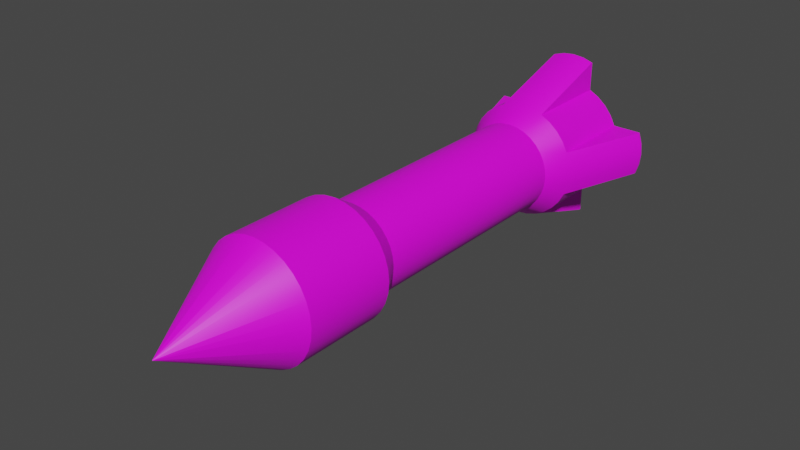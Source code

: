 # Source: Missle.blend  (saved by Blender 2.91.10; exported with 4.5.12 LTS)
import bpy
from mathutils import Matrix  # noqa: F401  (used for matrix-valued properties, if any)

bpy.ops.wm.read_factory_settings(use_empty=True)
scene = bpy.context.scene
scene.name = 'Scene'

# ---- collections
col_collection = bpy.data.collections.new('Collection'); scene.collection.children.link(col_collection)

# ---- images (referenced by path relative to the original .blend; pixels are not part of the script)
import os
ASSET_DIR = os.environ.get("B2B_ASSET_DIR", "")  # directory of the original .blend (textures are referenced by path, not embedded)
HERE = os.path.dirname(os.path.abspath(__file__))  # packed textures are extracted next to this script under _unpacked/

def load_image(name, relpath, width, height, colorspace="sRGB"):
    """Load a texture the original file referenced (path relative to the .blend, or extracted next to this script)."""
    p = next((c for c in (os.path.join(HERE, relpath), os.path.join(ASSET_DIR, relpath)) if relpath and os.path.exists(c)), "")
    if p:
        img = bpy.data.images.load(p, check_existing=True)
        img.name = name
    else:  # same state as the original file: an image datablock whose file is absent (Cycles renders it pink)
        img = bpy.data.images.new(name, width, height)
        img.source = "FILE"
        img.filepath = "//" + (relpath or name)
    img.colorspace_settings.name = colorspace
    return img
img_missle_uv_png = load_image('Missle UV.png', 'Missle UV.png', 1024, 1024, 'sRGB')

# ---- materials (node trees are filled in below, after node groups)
mat_material = bpy.data.materials.new('Material')
mat_material.use_transparent_shadow = False

# ---- node groups
ng_auto_smooth = bpy.data.node_groups.new('Auto Smooth', 'GeometryNodeTree')
_s = ng_auto_smooth.interface.new_socket(name='Geometry', in_out='OUTPUT', socket_type='NodeSocketGeometry')
_s = ng_auto_smooth.interface.new_socket(name='Geometry', in_out='INPUT', socket_type='NodeSocketGeometry')
_s = ng_auto_smooth.interface.new_socket(name='Angle', in_out='INPUT', socket_type='NodeSocketFloat')
_s.subtype = 'ANGLE'
_s.min_value = 0.0
_s.max_value = 3.142
ng_auto_smooth.is_modifier = True
_N = ng_auto_smooth.nodes; _L = ng_auto_smooth.links
n0 = _N.new('NodeGroupOutput'); n0.name = 'Group Output'; n0.location = (480, -100)
n1 = _N.new('NodeGroupInput'); n1.name = 'Group Input'; n1.location = (-420, -300)
n2 = _N.new('NodeGroupInput'); n2.name = 'Group Input.001'; n2.location = (-60, -100)
n3 = _N.new('GeometryNodeSetShadeSmooth'); n3.name = 'Set Shade Smooth'; n3.location = (120, -100)
n3.domain = 'EDGE'
n4 = _N.new('GeometryNodeSetShadeSmooth'); n4.name = 'Set Shade Smooth.001'; n4.location = (300, -100)
n5 = _N.new('GeometryNodeInputMeshEdgeAngle'); n5.name = 'Edge Angle'; n5.location = (-420, -220)
n6 = _N.new('GeometryNodeInputEdgeSmooth'); n6.name = 'Is Edge Smooth'; n6.location = (-60, -160)
n7 = _N.new('GeometryNodeInputShadeSmooth'); n7.name = 'Is Face Smooth'; n7.location = (-240, -340)
n8 = _N.new('FunctionNodeBooleanMath'); n8.name = 'Boolean Math'; n8.location = (-60, -220)
n9 = _N.new('FunctionNodeCompare'); n9.name = 'Compare'; n9.location = (-240, -180)
n9.operation = 'LESS_EQUAL'
_L.new(n5.outputs[0], n9.inputs[0])
_L.new(n4.outputs[0], n0.inputs[0])
_L.new(n1.outputs[1], n9.inputs[1])
_L.new(n9.outputs[0], n8.inputs[0])
_L.new(n7.outputs[0], n8.inputs[1])
_L.new(n2.outputs[0], n3.inputs[0])
_L.new(n6.outputs[0], n3.inputs[1])
_L.new(n3.outputs[0], n4.inputs[0])
_L.new(n8.outputs[0], n3.inputs[2])
n0.is_active_output = True

# ---- material node trees
mat_material.use_nodes = True; mat_material.node_tree.nodes.clear()
_N = mat_material.node_tree.nodes; _L = mat_material.node_tree.links
n0 = _N.new('ShaderNodeOutputMaterial'); n0.name = 'Material Output'; n0.location = (300, 300)
n1 = _N.new('ShaderNodeBsdfPrincipled'); n1.name = 'Principled BSDF'; n1.location = (10, 300)
n1.distribution = 'GGX'
n1.subsurface_method = 'BURLEY'
n1.inputs[3].default_value = 1.45
n1.inputs[27].default_value = (0.0, 0.0, 0.0, 1.0)
n1.inputs[28].default_value = 1.0
n2 = _N.new('ShaderNodeTexImage'); n2.name = 'Image Texture'; n2.location = (-416, 21)
n2.image = img_missle_uv_png
_L.new(n1.outputs[0], n0.inputs[0])
_L.new(n2.outputs[0], n1.inputs[0])
n0.is_active_output = True

# ---- world
world_world = bpy.data.worlds.new('World'); scene.world = world_world
world_world.use_nodes = True; world_world.node_tree.nodes.clear()
_N = world_world.node_tree.nodes; _L = world_world.node_tree.links
n0 = _N.new('ShaderNodeOutputWorld'); n0.name = 'World Output'; n0.location = (300, 300)
n1 = _N.new('ShaderNodeBackground'); n1.name = 'Background'; n1.location = (10, 300)
n1.inputs[0].default_value = (0.05088, 0.05088, 0.05088, 1.0)
_L.new(n1.outputs[0], n0.inputs[0])
n0.is_active_output = True
world_world.color = (0.05088, 0.05088, 0.05088)
world_world.use_sun_shadow = False
world_world.sun_shadow_jitter_overblur = 0.0

# ---- meshes
me_cylinder = bpy.data.meshes.new('Cylinder')
me_cylinder.from_pydata([(0.0, 1.0, -0.8904), (-1.333e-07, 0.6851, 0.9861), (0.1951, 0.9808, -0.8904), (0.1336, 0.6719, 0.9861), (0.3827, 0.9239, -0.8904), (0.2622, 0.6329, 0.9861), (0.5556, 0.8315, -0.8904), (0.3806, 0.5696, 0.9861), (0.7071, 0.7071, -0.8904), (0.4844, 0.4844, 0.9861), (0.8315, 0.5556, -0.8904), (0.5696, 0.3806, 0.9861), (0.9239, 0.3827, -0.8904), (0.6329, 0.2622, 0.9861), (0.9808, 0.1951, -0.8904), (0.6719, 0.1336, 0.9861), (1.0, 5.686e-08, -0.8904), (0.6851, 2.58e-08, 0.9861), (0.9808, -0.1951, -0.8904), (0.6719, -0.1336, 0.9861), (0.9239, -0.3827, -0.8904), (0.6329, -0.2622, 0.9861), (0.8315, -0.5556, -0.8904), (0.5696, -0.3806, 0.9861), (0.7071, -0.7071, -0.8904), (0.4844, -0.4844, 0.9861), (0.5556, -0.8315, -0.8904), (0.3806, -0.5696, 0.9861), (0.3827, -0.9239, -0.8904), (0.2622, -0.6329, 0.9861), (0.1951, -0.9808, -0.8904), (0.1336, -0.6719, 0.9861), (-3.258e-07, -1.0, -0.8904), (-2.49e-07, -0.6851, 0.9861), (-0.1951, -0.9808, -0.8904), (-0.1336, -0.6719, 0.9861), (-0.3827, -0.9239, -0.8904), (-0.2622, -0.6329, 0.9861), (-0.5556, -0.8315, -0.8904), (-0.3806, -0.5696, 0.9861), (-0.7071, -0.7071, -0.8904), (-0.4844, -0.4844, 0.9861), (-0.8315, -0.5556, -0.8904), (-0.5696, -0.3806, 0.9861), (-0.9239, -0.3827, -0.8904), (-0.6329, -0.2622, 0.9861), (-0.9808, -0.1951, -0.8904), (-0.6719, -0.1336, 0.9861), (-1.0, 9.47e-07, -0.8904), (-0.6851, 6.803e-07, 0.9861), (-0.9808, 0.1951, -0.8904), (-0.6719, 0.1337, 0.9861), (-0.9239, 0.3827, -0.8904), (-0.6329, 0.2622, 0.9861), (-0.8315, 0.5556, -0.8904), (-0.5696, 0.3806, 0.9861), (-0.7071, 0.7071, -0.8904), (-0.4844, 0.4844, 0.9861), (-0.5556, 0.8315, -0.8904), (-0.3806, 0.5696, 0.9861), (-0.3827, 0.9239, -0.8904), (-0.2622, 0.6329, 0.9861), (-0.1951, 0.9808, -0.8904), (-0.1336, 0.6719, 0.9861), (0.0, 1.0, -0.4904), (1.242e-08, 0.7681, -0.3944), (1.242e-08, 0.7681, 0.6136), (0.0, 1.0, 0.7096), (0.1951, 0.9808, 0.7096), (0.1498, 0.7533, 0.6136), (0.1498, 0.7533, -0.3944), (0.1951, 0.9808, -0.4904), (0.3827, 0.9239, 0.7096), (0.2939, 0.7096, 0.6136), (0.2939, 0.7096, -0.3944), (0.3827, 0.9239, -0.4904), (0.5556, 0.8315, 0.7096), (0.4267, 0.6386, 0.6136), (0.4267, 0.6386, -0.3944), (0.5556, 0.8315, -0.4904), (0.7071, 0.7071, 0.7096), (0.5431, 0.5431, 0.6136), (0.5431, 0.5431, -0.3944), (0.7071, 0.7071, -0.4904), (0.8315, 0.5556, 0.7096), (0.6386, 0.4267, 0.6136), (0.6386, 0.4267, -0.3944), (0.8315, 0.5556, -0.4904), (0.9239, 0.3827, 0.7096), (0.7096, 0.2939, 0.6136), (0.7096, 0.2939, -0.3944), (0.9239, 0.3827, -0.4904), (0.9808, 0.1951, 0.7096), (0.7533, 0.1498, 0.6136), (0.7533, 0.1498, -0.3944), (0.9808, 0.1951, -0.4904), (1.0, 5.686e-08, 0.7096), (0.7681, 5.451e-08, 0.6136), (0.7681, 1.737e-07, -0.3944), (1.0, 5.686e-08, -0.4904), (0.9808, -0.1951, 0.7096), (0.7533, -0.1498, 0.6136), (0.7533, -0.1498, -0.3944), (0.9808, -0.1951, -0.4904), (0.9239, -0.3827, 0.7096), (0.7096, -0.2939, 0.6136), (0.7096, -0.2939, -0.3944), (0.9239, -0.3827, -0.4904), (0.8315, -0.5556, 0.7096), (0.6386, -0.4267, 0.6136), (0.6386, -0.4267, -0.3944), (0.8315, -0.5556, -0.4904), (0.7071, -0.7071, 0.7096), (0.5431, -0.5431, 0.6136), (0.5431, -0.5431, -0.3944), (0.7071, -0.7071, -0.4904), (0.5556, -0.8315, 0.7096), (0.4267, -0.6386, 0.6136), (0.4267, -0.6386, -0.3944), (0.5556, -0.8315, -0.4904), (0.3827, -0.9239, 0.7096), (0.2939, -0.7096, 0.6136), (0.2939, -0.7096, -0.3944), (0.3827, -0.9239, -0.4904), (0.1951, -0.9808, 0.7096), (0.1498, -0.7533, 0.6136), (0.1498, -0.7533, -0.3944), (0.1951, -0.9808, -0.4904), (-3.258e-07, -1.0, 0.7096), (-2.378e-07, -0.7681, 0.6136), (-2.378e-07, -0.7681, -0.3944), (-3.258e-07, -1.0, -0.4904), (-0.1951, -0.9808, 0.7096), (-0.1498, -0.7533, 0.6136), (-0.1498, -0.7533, -0.3944), (-0.1951, -0.9808, -0.4904), (-0.3827, -0.9239, 0.7096), (-0.2939, -0.7096, 0.6136), (-0.2939, -0.7096, -0.3944), (-0.3827, -0.9239, -0.4904), (-0.5556, -0.8315, 0.7096), (-0.4267, -0.6386, 0.6136), (-0.4267, -0.6386, -0.3944), (-0.5556, -0.8315, -0.4904), (-0.7071, -0.7071, 0.7096), (-0.5431, -0.5431, 0.6136), (-0.5431, -0.5431, -0.3944), (-0.7071, -0.7071, -0.4904), (-0.8315, -0.5556, 0.7096), (-0.6386, -0.4267, 0.6136), (-0.6386, -0.4267, -0.3944), (-0.8315, -0.5556, -0.4904), (-0.9239, -0.3827, 0.7096), (-0.7096, -0.2939, 0.6136), (-0.7096, -0.2939, -0.3944), (-0.9239, -0.3827, -0.4904), (-0.9808, -0.1951, 0.7096), (-0.7533, -0.1498, 0.6136), (-0.7533, -0.1498, -0.3944), (-0.9808, -0.1951, -0.4904), (-1.0, 9.47e-07, 0.7096), (-0.7681, 7.382e-07, 0.6136), (-0.7681, 8.573e-07, -0.3944), (-1.0, 9.47e-07, -0.4904), (-0.9808, 0.1951, 0.7096), (-0.7533, 0.1498, 0.6136), (-0.7533, 0.1498, -0.3944), (-0.9808, 0.1951, -0.4904), (-0.9239, 0.3827, 0.7096), (-0.7096, 0.2939, 0.6136), (-0.7096, 0.2939, -0.3944), (-0.9239, 0.3827, -0.4904), (-0.8315, 0.5556, 0.7096), (-0.6386, 0.4267, 0.6136), (-0.6386, 0.4267, -0.3944), (-0.8315, 0.5556, -0.4904), (-0.7071, 0.7071, 0.7096), (-0.5431, 0.5431, 0.6136), (-0.5431, 0.5431, -0.3944), (-0.7071, 0.7071, -0.4904), (-0.5556, 0.8315, 0.7096), (-0.4267, 0.6386, 0.6136), (-0.4267, 0.6386, -0.3944), (-0.5556, 0.8315, -0.4904), (-0.3827, 0.9239, 0.7096), (-0.2939, 0.7096, 0.6136), (-0.2939, 0.7096, -0.3944), (-0.3827, 0.9239, -0.4904), (-0.1951, 0.9808, 0.7096), (-0.1498, 0.7533, 0.6136), (-0.1498, 0.7533, -0.3944), (-0.1951, 0.9808, -0.4904), (2.901e-07, 3.124e-07, -1.353), (2.831e-07, 3.124e-07, -1.353), (2.98e-07, 3.124e-07, -1.353), (2.98e-07, 3.124e-07, -1.353), (2.98e-07, 3.124e-07, -1.353), (2.98e-07, 3.124e-07, -1.353), (2.98e-07, 3.422e-07, -1.353), (2.98e-07, 3.273e-07, -1.353), (2.98e-07, 3.288e-07, -1.353), (2.98e-07, 3.273e-07, -1.353), (2.98e-07, 3.422e-07, -1.353), (2.98e-07, 3.124e-07, -1.353), (2.98e-07, 3.124e-07, -1.353), (2.98e-07, 3.124e-07, -1.353), (2.98e-07, 3.124e-07, -1.353), (2.831e-07, 3.124e-07, -1.353), (2.901e-07, 3.72e-07, -1.353), (2.831e-07, 3.124e-07, -1.353), (2.98e-07, 3.124e-07, -1.353), (2.98e-07, 3.124e-07, -1.353), (2.98e-07, 3.124e-07, -1.353), (2.98e-07, 3.124e-07, -1.353), (2.98e-07, 3.422e-07, -1.353), (2.98e-07, 3.273e-07, -1.353), (2.384e-07, 3.288e-07, -1.353), (2.98e-07, 3.273e-07, -1.353), (2.98e-07, 3.422e-07, -1.353), (2.98e-07, 3.124e-07, -1.353), (2.98e-07, 3.124e-07, -1.353), (2.98e-07, 3.124e-07, -1.353), (2.98e-07, 3.124e-07, -1.353), (2.831e-07, 3.124e-07, -1.353), (0.1951, 1.481, 1.11), (3.006e-07, 1.5, 1.11), (3.006e-07, 1.5, 1.102), (0.3827, 1.424, 1.11), (-0.1951, 1.481, 1.11), (-0.3827, 1.424, 1.11), (0.1951, 1.481, 1.102), (0.3827, 1.424, 1.102), (-0.3827, 1.424, 1.102), (-0.1951, 1.481, 1.102), (1.481, 0.1951, 1.11), (1.424, 0.3827, 1.11), (1.5, 9.503e-08, 1.11), (1.481, -0.1951, 1.11), (1.424, -0.3827, 1.11), (1.424, 0.3827, 1.102), (1.481, 0.1951, 1.102), (1.5, 2.838e-08, 1.102), (1.481, -0.1951, 1.102), (1.424, -0.3827, 1.102), (-1.481, -0.1951, 1.11), (-1.424, -0.3827, 1.11), (-1.5, 1.447e-06, 1.11), (-1.481, 0.1951, 1.11), (-1.424, 0.3827, 1.11), (-1.424, -0.3827, 1.102), (-1.481, -0.1951, 1.102), (-1.5, 1.38e-06, 1.102), (-1.481, 0.1951, 1.102), (-1.424, 0.3827, 1.102), (0.1951, -1.481, 1.11), (0.3827, -1.424, 1.11), (-5.09e-07, -1.5, 1.11), (-0.1951, -1.481, 1.11), (-0.3827, -1.424, 1.11), (0.3827, -1.424, 1.102), (0.1951, -1.481, 1.102), (-5.09e-07, -1.5, 1.102), (-0.1951, -1.481, 1.102), (-0.3827, -1.424, 1.102), (0.1951, 0.9808, 1.11), (0.0, 1.0, 1.11), (0.3827, 0.9239, 1.11), (0.5556, 0.8315, 1.11), (0.7071, 0.7071, 1.11), (0.8315, 0.5556, 1.11), (0.9239, 0.3827, 1.11), (0.9808, 0.1951, 1.11), (1.0, 5.686e-08, 1.11), (0.9808, -0.1951, 1.11), (0.9239, -0.3827, 1.11), (0.8315, -0.5556, 1.11), (0.7071, -0.7071, 1.11), (0.5556, -0.8315, 1.11), (0.3827, -0.9239, 1.11), (0.1951, -0.9808, 1.11), (-3.258e-07, -1.0, 1.11), (-0.1951, -0.9808, 1.11), (-0.3827, -0.9239, 1.11), (-0.5556, -0.8315, 1.11), (-0.7071, -0.7071, 1.11), (-0.8315, -0.5556, 1.11), (-0.9239, -0.3827, 1.11), (-0.9808, -0.1951, 1.11), (-1.0, 9.47e-07, 1.11), (-0.9808, 0.1951, 1.11), (-0.9239, 0.3827, 1.11), (-0.8315, 0.5556, 1.11), (-0.7071, 0.7071, 1.11), (-0.5556, 0.8315, 1.11), (-0.3827, 0.9239, 1.11), (-0.1951, 0.9808, 1.11), (0.166, 0.8343, 1.11), (-5.703e-08, 0.8506, 1.11), (0.3255, 0.7859, 1.11), (0.4726, 0.7073, 1.11), (0.6015, 0.6015, 1.11), (0.7073, 0.4726, 1.11), (0.7859, 0.3255, 1.11), (0.8343, 0.166, 1.11), (0.8506, 3.394e-08, 1.11), (0.8343, -0.166, 1.11), (0.7859, -0.3255, 1.11), (0.7073, -0.4726, 1.11), (0.6015, -0.6015, 1.11), (0.4726, -0.7073, 1.11), (0.3255, -0.7859, 1.11), (0.166, -0.8343, 1.11), (-2.8e-07, -0.8506, 1.11), (-0.166, -0.8343, 1.11), (-0.3255, -0.7859, 1.11), (-0.4726, -0.7073, 1.11), (-0.6015, -0.6015, 1.11), (-0.7073, -0.4726, 1.11), (-0.7859, -0.3255, 1.11), (-0.8343, -0.1659, 1.11), (-0.8506, 8.105e-07, 1.11), (-0.8343, 0.166, 1.11), (-0.7859, 0.3255, 1.11), (-0.7073, 0.4726, 1.11), (-0.6015, 0.6015, 1.11), (-0.4726, 0.7073, 1.11), (-0.3255, 0.7859, 1.11), (-0.1659, 0.8343, 1.11)], [], [(67, 188, 233, 226), (266, 72, 231, 227), (72, 266, 267, 76), (76, 267, 268, 80), (80, 268, 269, 84), (84, 269, 270, 88), (271, 272, 236, 234), (272, 273, 237, 236), (104, 100, 242, 243), (273, 274, 238, 237), (104, 274, 275, 108), (108, 275, 276, 112), (112, 276, 277, 116), (116, 277, 278, 120), (281, 282, 258, 257), (128, 124, 260, 261), (282, 136, 263, 258), (132, 128, 261, 262), (136, 282, 283, 140), (140, 283, 284, 144), (144, 284, 285, 148), (148, 285, 286, 152), (290, 168, 253, 248), (168, 164, 252, 253), (288, 289, 247, 246), (289, 290, 248, 247), (168, 290, 291, 172), (172, 291, 292, 176), (176, 292, 293, 180), (180, 293, 294, 184), (3, 1, 63, 61, 59, 57, 55, 53, 51, 49, 47, 45, 43, 41, 39, 37, 35, 33, 31, 29, 27, 25, 23, 21, 19, 17, 15, 13, 11, 9, 7, 5), (184, 294, 229, 232), (264, 266, 227, 224), (8, 10, 197, 196), (62, 191, 64, 0), (191, 190, 65, 64), (190, 189, 66, 65), (189, 188, 67, 66), (60, 187, 191, 62), (187, 186, 190, 191), (186, 185, 189, 190), (185, 184, 188, 189), (58, 183, 187, 60), (183, 182, 186, 187), (182, 181, 185, 186), (181, 180, 184, 185), (56, 179, 183, 58), (179, 178, 182, 183), (178, 177, 181, 182), (177, 176, 180, 181), (54, 175, 179, 56), (175, 174, 178, 179), (174, 173, 177, 178), (173, 172, 176, 177), (52, 171, 175, 54), (171, 170, 174, 175), (170, 169, 173, 174), (169, 168, 172, 173), (50, 167, 171, 52), (167, 166, 170, 171), (166, 165, 169, 170), (165, 164, 168, 169), (48, 163, 167, 50), (163, 162, 166, 167), (162, 161, 165, 166), (161, 160, 164, 165), (46, 159, 163, 48), (159, 158, 162, 163), (158, 157, 161, 162), (157, 156, 160, 161), (44, 155, 159, 46), (155, 154, 158, 159), (154, 153, 157, 158), (153, 152, 156, 157), (42, 151, 155, 44), (151, 150, 154, 155), (150, 149, 153, 154), (149, 148, 152, 153), (40, 147, 151, 42), (147, 146, 150, 151), (146, 145, 149, 150), (145, 144, 148, 149), (38, 143, 147, 40), (143, 142, 146, 147), (142, 141, 145, 146), (141, 140, 144, 145), (36, 139, 143, 38), (139, 138, 142, 143), (138, 137, 141, 142), (137, 136, 140, 141), (34, 135, 139, 36), (135, 134, 138, 139), (134, 133, 137, 138), (133, 132, 136, 137), (32, 131, 135, 34), (131, 130, 134, 135), (130, 129, 133, 134), (129, 128, 132, 133), (30, 127, 131, 32), (127, 126, 130, 131), (126, 125, 129, 130), (125, 124, 128, 129), (28, 123, 127, 30), (123, 122, 126, 127), (122, 121, 125, 126), (121, 120, 124, 125), (26, 119, 123, 28), (119, 118, 122, 123), (118, 117, 121, 122), (117, 116, 120, 121), (24, 115, 119, 26), (115, 114, 118, 119), (114, 113, 117, 118), (113, 112, 116, 117), (22, 111, 115, 24), (111, 110, 114, 115), (110, 109, 113, 114), (109, 108, 112, 113), (20, 107, 111, 22), (107, 106, 110, 111), (106, 105, 109, 110), (105, 104, 108, 109), (18, 103, 107, 20), (103, 102, 106, 107), (102, 101, 105, 106), (101, 100, 104, 105), (16, 99, 103, 18), (99, 98, 102, 103), (98, 97, 101, 102), (97, 96, 100, 101), (14, 95, 99, 16), (95, 94, 98, 99), (94, 93, 97, 98), (93, 92, 96, 97), (12, 91, 95, 14), (91, 90, 94, 95), (90, 89, 93, 94), (89, 88, 92, 93), (10, 87, 91, 12), (87, 86, 90, 91), (86, 85, 89, 90), (85, 84, 88, 89), (8, 83, 87, 10), (83, 82, 86, 87), (82, 81, 85, 86), (81, 80, 84, 85), (6, 79, 83, 8), (79, 78, 82, 83), (78, 77, 81, 82), (77, 76, 80, 81), (4, 75, 79, 6), (75, 74, 78, 79), (74, 73, 77, 78), (73, 72, 76, 77), (2, 71, 75, 4), (71, 70, 74, 75), (70, 69, 73, 74), (69, 68, 72, 73), (0, 64, 71, 2), (64, 65, 70, 71), (65, 66, 69, 70), (66, 67, 68, 69), (192, 193, 194, 195, 196, 197, 198, 199, 200, 201, 202, 203, 204, 205, 206, 207, 208, 209, 210, 211, 212, 213, 214, 215, 216, 217, 218, 219, 220, 221, 222, 223), (26, 28, 206, 205), (0, 2, 193, 192), (44, 46, 215, 214), (62, 0, 192, 223), (18, 20, 202, 201), (36, 38, 211, 210), (54, 56, 220, 219), (10, 12, 198, 197), (28, 30, 207, 206), (46, 48, 216, 215), (2, 4, 194, 193), (20, 22, 203, 202), (38, 40, 212, 211), (56, 58, 221, 220), (12, 14, 199, 198), (30, 32, 208, 207), (48, 50, 217, 216), (4, 6, 195, 194), (22, 24, 204, 203), (40, 42, 213, 212), (58, 60, 222, 221), (14, 16, 200, 199), (32, 34, 209, 208), (50, 52, 218, 217), (6, 8, 196, 195), (24, 26, 205, 204), (42, 44, 214, 213), (60, 62, 223, 222), (16, 18, 201, 200), (34, 36, 210, 209), (52, 54, 219, 218), (226, 225, 224, 230), (230, 224, 227, 231), (232, 229, 228, 233), (233, 228, 225, 226), (295, 265, 225, 228), (188, 184, 232, 233), (294, 295, 228, 229), (72, 68, 230, 231), (68, 67, 226, 230), (265, 264, 224, 225), (239, 235, 234, 240), (240, 234, 236, 241), (241, 236, 237, 242), (242, 237, 238, 243), (100, 96, 241, 242), (270, 271, 234, 235), (274, 104, 243, 238), (96, 92, 240, 241), (92, 88, 239, 240), (88, 270, 235, 239), (249, 245, 244, 250), (250, 244, 246, 251), (251, 246, 247, 252), (252, 247, 248, 253), (287, 288, 246, 244), (286, 287, 244, 245), (164, 160, 251, 252), (152, 286, 245, 249), (160, 156, 250, 251), (156, 152, 249, 250), (259, 255, 254, 260), (260, 254, 256, 261), (261, 256, 257, 262), (262, 257, 258, 263), (120, 278, 255, 259), (280, 281, 257, 256), (124, 120, 259, 260), (279, 280, 256, 254), (278, 279, 254, 255), (136, 132, 262, 263), (297, 296, 264, 265), (296, 298, 266, 264), (298, 299, 267, 266), (299, 300, 268, 267), (300, 301, 269, 268), (301, 302, 270, 269), (302, 303, 271, 270), (303, 304, 272, 271), (304, 305, 273, 272), (305, 306, 274, 273), (306, 307, 275, 274), (307, 308, 276, 275), (308, 309, 277, 276), (309, 310, 278, 277), (310, 311, 279, 278), (311, 312, 280, 279), (312, 313, 281, 280), (313, 314, 282, 281), (314, 315, 283, 282), (315, 316, 284, 283), (316, 317, 285, 284), (317, 318, 286, 285), (318, 319, 287, 286), (319, 320, 288, 287), (320, 321, 289, 288), (321, 322, 290, 289), (322, 323, 291, 290), (323, 324, 292, 291), (324, 325, 293, 292), (325, 326, 294, 293), (326, 327, 295, 294), (327, 297, 265, 295), (1, 3, 296, 297), (3, 5, 298, 296), (5, 7, 299, 298), (7, 9, 300, 299), (9, 11, 301, 300), (11, 13, 302, 301), (13, 15, 303, 302), (15, 17, 304, 303), (17, 19, 305, 304), (19, 21, 306, 305), (21, 23, 307, 306), (23, 25, 308, 307), (25, 27, 309, 308), (27, 29, 310, 309), (29, 31, 311, 310), (31, 33, 312, 311), (33, 35, 313, 312), (35, 37, 314, 313), (37, 39, 315, 314), (39, 41, 316, 315), (41, 43, 317, 316), (43, 45, 318, 317), (45, 47, 319, 318), (47, 49, 320, 319), (49, 51, 321, 320), (51, 53, 322, 321), (53, 55, 323, 322), (55, 57, 324, 323), (57, 59, 325, 324), (59, 61, 326, 325), (61, 63, 327, 326), (63, 1, 297, 327)])
me_cylinder.polygons.foreach_set('use_smooth', [True] * 298)
_uv = me_cylinder.uv_layers.new(name='UVMap')
_uv.uv.foreach_set('vector', [0.6588, 0.8228, 0.6588, 0.7924, 0.598, 0.7991, 0.598, 0.8295, 0.9815, 0.209, 0.9194, 0.209, 0.9802, 0.2863, 0.9815, 0.2863, 0.9698, 0.7224, 0.9698, 0.6603, 0.9443, 0.6603, 0.9443, 0.7224, 0.9443, 0.7224, 0.9443, 0.6603, 0.9225, 0.6603, 0.9225, 0.7224, 0.9225, 0.7442, 0.9225, 0.8062, 0.9476, 0.8062, 0.9476, 0.7442, 0.9476, 0.7442, 0.9476, 0.8062, 0.9756, 0.8062, 0.9756, 0.7442, 0.3381, 0.2953, 0.3188, 0.3188, 0.3737, 0.3737, 0.393, 0.3502, 0.3188, 0.3188, 0.2953, 0.3381, 0.3502, 0.393, 0.3737, 0.3737, 0.7459, 0.2877, 0.732, 0.3133, 0.7999, 0.3577, 0.8138, 0.3321, 0.2953, 0.3381, 0.2685, 0.3525, 0.3233, 0.4073, 0.3502, 0.393, 0.3781, 0.6907, 0.3781, 0.7528, 0.4036, 0.7528, 0.4036, 0.6907, 0.8356, 0.3336, 0.8977, 0.3336, 0.8977, 0.3089, 0.8356, 0.3089, 0.8356, 0.3089, 0.8977, 0.3089, 0.8977, 0.2813, 0.8356, 0.2813, 0.8356, 0.2813, 0.8977, 0.2813, 0.8977, 0.2517, 0.8356, 0.2517, 0.08008, 0.2953, 0.06574, 0.2685, 0.01088, 0.3233, 0.02522, 0.3502, 0.7133, 0.1205, 0.732, 0.1444, 0.7999, 0.08141, 0.7812, 0.05744, 0.9741, 0.828, 0.912, 0.828, 0.9728, 0.9053, 0.9741, 0.9053, 0.6905, 0.1004, 0.7133, 0.1205, 0.7812, 0.05744, 0.7584, 0.0374, 0.6806, 0.7627, 0.6806, 0.8247, 0.7028, 0.8247, 0.7028, 0.7627, 0.9225, 0.5063, 0.9846, 0.5063, 0.9846, 0.4851, 0.9225, 0.4851, 0.9225, 0.4851, 0.9846, 0.4851, 0.9846, 0.46, 0.9225, 0.46, 0.9225, 0.46, 0.9846, 0.46, 0.9846, 0.432, 0.9225, 0.432, 0.8903, 0.828, 0.8282, 0.828, 0.889, 0.9053, 0.8903, 0.9053, 0.4677, 0.1574, 0.4816, 0.1318, 0.443, 0.06344, 0.4291, 0.08901, 0.09938, 0.09938, 0.1229, 0.08008, 0.06803, 0.02522, 0.04452, 0.04452, 0.1229, 0.08008, 0.1497, 0.06574, 0.09486, 0.01088, 0.06803, 0.02522, 0.7444, 0.9271, 0.7444, 0.9891, 0.7699, 0.9891, 0.7699, 0.9271, 0.7699, 0.9271, 0.7699, 0.9891, 0.7916, 0.9891, 0.7916, 0.9271, 0.9225, 0.5281, 0.9225, 0.5901, 0.9476, 0.5901, 0.9476, 0.5281, 0.9476, 0.5281, 0.9476, 0.5901, 0.9756, 0.5901, 0.9756, 0.5281, 0.2975, 0.15, 0.2843, 0.1339, 0.2682, 0.1207, 0.2498, 0.1109, 0.2298, 0.1048, 0.2091, 0.1028, 0.1884, 0.1048, 0.1684, 0.1109, 0.15, 0.1207, 0.1339, 0.1339, 0.1207, 0.15, 0.1109, 0.1684, 0.1048, 0.1884, 0.1028, 0.2091, 0.1048, 0.2298, 0.1109, 0.2498, 0.1207, 0.2682, 0.1339, 0.2843, 0.15, 0.2975, 0.1684, 0.3073, 0.1884, 0.3134, 0.2091, 0.3154, 0.2298, 0.3134, 0.2498, 0.3073, 0.2682, 0.2975, 0.2843, 0.2843, 0.2975, 0.2682, 0.3073, 0.2498, 0.3134, 0.2298, 0.3154, 0.2091, 0.3134, 0.1884, 0.3073, 0.1684, 0.9194, 0.1872, 0.9815, 0.1872, 0.9815, 0.1099, 0.9802, 0.1099, 0.3381, 0.1229, 0.3525, 0.1497, 0.4073, 0.09486, 0.393, 0.06803, 0.4823, 0.7062, 0.5063, 0.7231, 0.5535, 0.5869, 0.5535, 0.5869, 0.4911, 0.8455, 0.4291, 0.8455, 0.4291, 0.8759, 0.4911, 0.8759, 0.09216, 0.4467, 0.1091, 0.4784, 0.1307, 0.4694, 0.1203, 0.435, 0.01088, 0.864, 0.1673, 0.864, 0.1673, 0.8406, 0.01088, 0.8406, 0.507, 0.2855, 0.4816, 0.3006, 0.5003, 0.3246, 0.5214, 0.3039, 0.4911, 0.8157, 0.4291, 0.8157, 0.4291, 0.8455, 0.4911, 0.8455, 0.06687, 0.4636, 0.0897, 0.4914, 0.1091, 0.4784, 0.09216, 0.4467, 0.01088, 0.8869, 0.1673, 0.8869, 0.1673, 0.864, 0.01088, 0.864, 0.4963, 0.2647, 0.4677, 0.2737, 0.4816, 0.3006, 0.507, 0.2855, 0.4911, 0.7878, 0.4291, 0.7878, 0.4291, 0.8157, 0.4911, 0.8157, 0.04536, 0.4851, 0.07318, 0.5079, 0.0897, 0.4914, 0.06687, 0.4636, 0.01088, 0.9083, 0.1673, 0.9083, 0.1673, 0.8869, 0.01088, 0.8869, 0.4898, 0.2425, 0.4591, 0.2447, 0.4677, 0.2737, 0.4963, 0.2647, 0.4911, 0.7627, 0.4291, 0.7627, 0.4291, 0.7878, 0.4911, 0.7878, 0.02846, 0.5104, 0.0602, 0.5273, 0.07318, 0.5079, 0.04536, 0.4851, 0.01088, 0.9276, 0.1673, 0.9276, 0.1673, 0.9083, 0.01088, 0.9083, 0.4875, 0.2196, 0.4562, 0.2149, 0.4591, 0.2447, 0.4898, 0.2425, 0.4036, 0.6472, 0.3415, 0.6472, 0.3415, 0.669, 0.4036, 0.669, 0.01682, 0.5385, 0.05125, 0.5489, 0.0602, 0.5273, 0.02846, 0.5104, 0.7444, 0.4487, 0.9008, 0.4487, 0.9008, 0.432, 0.7444, 0.432, 0.4898, 0.197, 0.4591, 0.1855, 0.4562, 0.2149, 0.4875, 0.2196, 0.4036, 0.6217, 0.3415, 0.6217, 0.3415, 0.6472, 0.4036, 0.6472, 0.01088, 0.5683, 0.0467, 0.5718, 0.05125, 0.5489, 0.01682, 0.5385, 0.7444, 0.4683, 0.9008, 0.4683, 0.9008, 0.4487, 0.7444, 0.4487, 0.4963, 0.1754, 0.4677, 0.1574, 0.4591, 0.1855, 0.4898, 0.197, 0.4036, 0.5935, 0.3415, 0.5935, 0.3415, 0.6217, 0.4036, 0.6217, 0.01088, 0.5987, 0.0467, 0.5952, 0.0467, 0.5718, 0.01088, 0.5683, 0.7444, 0.49, 0.9008, 0.49, 0.9008, 0.4683, 0.7444, 0.4683, 0.507, 0.1558, 0.4816, 0.1318, 0.4677, 0.1574, 0.4963, 0.1754, 0.4036, 0.5636, 0.3415, 0.5636, 0.3415, 0.5935, 0.4036, 0.5935, 0.01682, 0.6285, 0.05125, 0.6181, 0.0467, 0.5952, 0.01088, 0.5987, 0.7444, 0.513, 0.9008, 0.513, 0.9008, 0.49, 0.7444, 0.49, 0.5214, 0.1388, 0.5003, 0.1097, 0.4816, 0.1318, 0.507, 0.1558, 0.4036, 0.5331, 0.3415, 0.5331, 0.3415, 0.5636, 0.4036, 0.5636, 0.02846, 0.6566, 0.0602, 0.6397, 0.05125, 0.6181, 0.01682, 0.6285, 0.7444, 0.5363, 0.9008, 0.5363, 0.9008, 0.513, 0.7444, 0.513, 0.5389, 0.1252, 0.5231, 0.09198, 0.5003, 0.1097, 0.5214, 0.1388, 0.4036, 0.5034, 0.3415, 0.5034, 0.3415, 0.5331, 0.4036, 0.5331, 0.04536, 0.6819, 0.07318, 0.6591, 0.0602, 0.6397, 0.02846, 0.6566, 0.7444, 0.5592, 0.9008, 0.5592, 0.9008, 0.5363, 0.7444, 0.5363, 0.5589, 0.1154, 0.5492, 0.07925, 0.5231, 0.09198, 0.5389, 0.1252, 0.4036, 0.4754, 0.3415, 0.4754, 0.3415, 0.5034, 0.4036, 0.5034, 0.06687, 0.7034, 0.0897, 0.6756, 0.07318, 0.6591, 0.04536, 0.6819, 0.7444, 0.5807, 0.9008, 0.5807, 0.9008, 0.5592, 0.7444, 0.5592, 0.5806, 0.1099, 0.5774, 0.07203, 0.5492, 0.07925, 0.5589, 0.1154, 0.4036, 0.4503, 0.3415, 0.4503, 0.3415, 0.4754, 0.4036, 0.4754, 0.09216, 0.7203, 0.1091, 0.6886, 0.0897, 0.6756, 0.06687, 0.7034, 0.7444, 0.5999, 0.9008, 0.5999, 0.9008, 0.5807, 0.7444, 0.5807, 0.6032, 0.1088, 0.6068, 0.07059, 0.5774, 0.07203, 0.5806, 0.1099, 0.4036, 0.4291, 0.3415, 0.4291, 0.3415, 0.4503, 0.4036, 0.4503, 0.1203, 0.732, 0.1307, 0.6975, 0.1091, 0.6886, 0.09216, 0.7203, 0.7444, 0.6162, 0.9008, 0.6162, 0.9008, 0.5999, 0.7444, 0.5999, 0.6258, 0.1121, 0.6362, 0.07499, 0.6068, 0.07059, 0.6032, 0.1088, 0.8356, 0.03314, 0.8977, 0.03314, 0.8977, 0.01088, 0.8356, 0.01088, 0.1501, 0.7379, 0.1536, 0.7021, 0.1307, 0.6975, 0.1203, 0.732, 0.7444, 0.6551, 0.9008, 0.6551, 0.9008, 0.638, 0.7444, 0.638, 0.6475, 0.1199, 0.6644, 0.08505, 0.6362, 0.07499, 0.6258, 0.1121, 0.8356, 0.05902, 0.8977, 0.05902, 0.8977, 0.03314, 0.8356, 0.03314, 0.1805, 0.7379, 0.177, 0.7021, 0.1536, 0.7021, 0.1501, 0.7379, 0.7444, 0.675, 0.9008, 0.675, 0.9008, 0.6551, 0.7444, 0.6551, 0.6675, 0.1317, 0.6905, 0.1004, 0.6644, 0.08505, 0.6475, 0.1199, 0.8356, 0.08752, 0.8977, 0.08752, 0.8977, 0.05902, 0.8356, 0.05902, 0.2103, 0.732, 0.1999, 0.6975, 0.177, 0.7021, 0.1805, 0.7379, 0.7444, 0.6969, 0.9008, 0.6969, 0.9008, 0.675, 0.7444, 0.675, 0.685, 0.1471, 0.7133, 0.1205, 0.6905, 0.1004, 0.6675, 0.1317, 0.8356, 0.1175, 0.8977, 0.1175, 0.8977, 0.08752, 0.8356, 0.08752, 0.2384, 0.7203, 0.2215, 0.6886, 0.1999, 0.6975, 0.2103, 0.732, 0.7444, 0.7199, 0.9008, 0.7199, 0.9008, 0.6969, 0.7444, 0.6969, 0.6994, 0.1655, 0.732, 0.1444, 0.7133, 0.1205, 0.685, 0.1471, 0.8356, 0.1479, 0.8977, 0.1479, 0.8977, 0.1175, 0.8356, 0.1175, 0.2637, 0.7034, 0.2409, 0.6756, 0.2215, 0.6886, 0.2384, 0.7203, 0.7444, 0.7433, 0.9008, 0.7433, 0.9008, 0.7199, 0.7444, 0.7199, 0.7101, 0.1862, 0.7459, 0.1714, 0.732, 0.1444, 0.6994, 0.1655, 0.8356, 0.1775, 0.8977, 0.1775, 0.8977, 0.1479, 0.8356, 0.1479, 0.2852, 0.6819, 0.2574, 0.6591, 0.2409, 0.6756, 0.2637, 0.7034, 0.7444, 0.766, 0.9008, 0.766, 0.9008, 0.7433, 0.7444, 0.7433, 0.7166, 0.2084, 0.7545, 0.2003, 0.7459, 0.1714, 0.7101, 0.1862, 0.8356, 0.2052, 0.8977, 0.2052, 0.8977, 0.1775, 0.8356, 0.1775, 0.3021, 0.6566, 0.2704, 0.6397, 0.2574, 0.6591, 0.2852, 0.6819, 0.7444, 0.7873, 0.9008, 0.7873, 0.9008, 0.766, 0.7444, 0.766, 0.7189, 0.2313, 0.7574, 0.2301, 0.7545, 0.2003, 0.7166, 0.2084, 0.8356, 0.2299, 0.8977, 0.2299, 0.8977, 0.2052, 0.8356, 0.2052, 0.3138, 0.6285, 0.2793, 0.6181, 0.2704, 0.6397, 0.3021, 0.6566, 0.7444, 0.8062, 0.9008, 0.8062, 0.9008, 0.7873, 0.7444, 0.7873, 0.7166, 0.2539, 0.7545, 0.2596, 0.7574, 0.2301, 0.7189, 0.2313, 0.575, 0.934, 0.5129, 0.934, 0.5129, 0.9595, 0.575, 0.9595, 0.3197, 0.5987, 0.2839, 0.5952, 0.2793, 0.6181, 0.3138, 0.6285, 0.3207, 0.7597, 0.3207, 0.9161, 0.3403, 0.9161, 0.3403, 0.7597, 0.7101, 0.2755, 0.7459, 0.2877, 0.7545, 0.2596, 0.7166, 0.2539, 0.575, 0.9058, 0.5129, 0.9058, 0.5129, 0.934, 0.575, 0.934, 0.3197, 0.5683, 0.2839, 0.5718, 0.2839, 0.5952, 0.3197, 0.5987, 0.299, 0.7597, 0.299, 0.9161, 0.3207, 0.9161, 0.3207, 0.7597, 0.6994, 0.2951, 0.732, 0.3133, 0.7459, 0.2877, 0.7101, 0.2755, 0.575, 0.8759, 0.5129, 0.8759, 0.5129, 0.9058, 0.575, 0.9058, 0.3138, 0.5385, 0.2793, 0.5489, 0.2839, 0.5718, 0.3197, 0.5683, 0.276, 0.7597, 0.276, 0.9161, 0.299, 0.9161, 0.299, 0.7597, 0.685, 0.3121, 0.7133, 0.3353, 0.732, 0.3133, 0.6994, 0.2951, 0.575, 0.8455, 0.5129, 0.8455, 0.5129, 0.8759, 0.575, 0.8759, 0.3021, 0.5104, 0.2704, 0.5273, 0.2793, 0.5489, 0.3138, 0.5385, 0.2527, 0.7597, 0.2527, 0.9161, 0.276, 0.9161, 0.276, 0.7597, 0.6675, 0.3257, 0.6905, 0.3531, 0.7133, 0.3353, 0.685, 0.3121, 0.575, 0.8157, 0.5129, 0.8157, 0.5129, 0.8455, 0.575, 0.8455, 0.2852, 0.4851, 0.2574, 0.5079, 0.2704, 0.5273, 0.3021, 0.5104, 0.2298, 0.7597, 0.2298, 0.9161, 0.2527, 0.9161, 0.2527, 0.7597, 0.6475, 0.3355, 0.6644, 0.3658, 0.6905, 0.3531, 0.6675, 0.3257, 0.575, 0.7878, 0.5129, 0.7878, 0.5129, 0.8157, 0.575, 0.8157, 0.2637, 0.4636, 0.2409, 0.4914, 0.2574, 0.5079, 0.2852, 0.4851, 0.2083, 0.7597, 0.2083, 0.9161, 0.2298, 0.9161, 0.2298, 0.7597, 0.6258, 0.3411, 0.6362, 0.373, 0.6644, 0.3658, 0.6475, 0.3355, 0.575, 0.7627, 0.5129, 0.7627, 0.5129, 0.7878, 0.575, 0.7878, 0.2384, 0.4467, 0.2215, 0.4784, 0.2409, 0.4914, 0.2637, 0.4636, 0.189, 0.7597, 0.189, 0.9161, 0.2083, 0.9161, 0.2083, 0.7597, 0.6032, 0.3422, 0.6068, 0.3745, 0.6362, 0.373, 0.6258, 0.3411, 0.4911, 0.9595, 0.4291, 0.9595, 0.4291, 0.9813, 0.4911, 0.9813, 0.2103, 0.435, 0.1999, 0.4694, 0.2215, 0.4784, 0.2384, 0.4467, 0.01088, 0.7764, 0.1673, 0.7764, 0.1673, 0.7597, 0.01088, 0.7597, 0.5806, 0.3388, 0.5774, 0.3701, 0.6068, 0.3745, 0.6032, 0.3422, 0.4911, 0.934, 0.4291, 0.934, 0.4291, 0.9595, 0.4911, 0.9595, 0.1805, 0.4291, 0.177, 0.4649, 0.1999, 0.4694, 0.2103, 0.435, 0.01088, 0.796, 0.1673, 0.796, 0.1673, 0.7764, 0.01088, 0.7764, 0.5589, 0.3311, 0.5492, 0.36, 0.5774, 0.3701, 0.5806, 0.3388, 0.4911, 0.9058, 0.4291, 0.9058, 0.4291, 0.934, 0.4911, 0.934, 0.1501, 0.4291, 0.1536, 0.4649, 0.177, 0.4649, 0.1805, 0.4291, 0.01088, 0.8177, 0.1673, 0.8177, 0.1673, 0.796, 0.01088, 0.796, 0.5389, 0.3193, 0.5231, 0.3447, 0.5492, 0.36, 0.5589, 0.3311, 0.4911, 0.8759, 0.4291, 0.8759, 0.4291, 0.9058, 0.4911, 0.9058, 0.1203, 0.435, 0.1307, 0.4694, 0.1536, 0.4649, 0.1501, 0.4291, 0.01088, 0.8406, 0.1673, 0.8406, 0.1673, 0.8177, 0.01088, 0.8177, 0.5214, 0.3039, 0.5003, 0.3246, 0.5231, 0.3447, 0.5389, 0.3193, 0.3415, 0.6907, 0.3415, 0.6907, 0.3415, 0.6907, 0.3415, 0.6907, 0.3415, 0.6907, 0.3415, 0.6907, 0.3415, 0.6907, 0.3415, 0.6907, 0.3415, 0.6907, 0.3415, 0.6907, 0.3415, 0.6907, 0.3415, 0.6907, 0.3415, 0.6907, 0.3415, 0.6907, 0.3415, 0.6907, 0.3415, 0.6907, 0.3415, 0.6907, 0.3415, 0.6907, 0.3415, 0.6907, 0.3415, 0.6907, 0.3415, 0.6907, 0.3415, 0.6907, 0.3415, 0.6907, 0.3415, 0.6907, 0.3415, 0.6907, 0.3415, 0.6907, 0.3415, 0.6907, 0.3415, 0.6907, 0.3415, 0.6907, 0.3415, 0.6907, 0.3415, 0.6907, 0.3415, 0.6907, 0.7059, 0.6599, 0.717, 0.6318, 0.5535, 0.5869, 0.5535, 0.5869, 0.4291, 0.6013, 0.4347, 0.6312, 0.5535, 0.5869, 0.5535, 0.5869, 0.6186, 0.4381, 0.5903, 0.4321, 0.5535, 0.5869, 0.5535, 0.5869, 0.4291, 0.5709, 0.4291, 0.6013, 0.5535, 0.5869, 0.5535, 0.5869, 0.6186, 0.735, 0.6454, 0.7235, 0.5535, 0.5869, 0.5535, 0.5869, 0.7059, 0.5136, 0.6898, 0.4883, 0.5535, 0.5869, 0.5535, 0.5869, 0.4823, 0.4663, 0.4618, 0.4878, 0.5535, 0.5869, 0.5535, 0.5869, 0.5063, 0.7231, 0.533, 0.7348, 0.5535, 0.5869, 0.5535, 0.5869, 0.717, 0.6318, 0.7226, 0.602, 0.5535, 0.5869, 0.5535, 0.5869, 0.5903, 0.4321, 0.5614, 0.432, 0.5535, 0.5869, 0.5535, 0.5869, 0.4347, 0.6312, 0.4458, 0.6593, 0.5535, 0.5869, 0.5535, 0.5869, 0.6454, 0.7235, 0.6694, 0.7066, 0.5535, 0.5869, 0.5535, 0.5869, 0.6898, 0.4883, 0.6694, 0.4667, 0.5535, 0.5869, 0.5535, 0.5869, 0.4618, 0.4878, 0.4458, 0.513, 0.5535, 0.5869, 0.5535, 0.5869, 0.533, 0.7348, 0.5614, 0.7408, 0.5535, 0.5869, 0.5535, 0.5869, 0.7226, 0.602, 0.7226, 0.5716, 0.5535, 0.5869, 0.5535, 0.5869, 0.5614, 0.432, 0.533, 0.4379, 0.5535, 0.5869, 0.5535, 0.5869, 0.4458, 0.6593, 0.4618, 0.6846, 0.5535, 0.5869, 0.5535, 0.5869, 0.6694, 0.7066, 0.6898, 0.6852, 0.5535, 0.5869, 0.5535, 0.5869, 0.6694, 0.4667, 0.6454, 0.4498, 0.5535, 0.5869, 0.5535, 0.5869, 0.4458, 0.513, 0.4347, 0.5411, 0.5535, 0.5869, 0.5535, 0.5869, 0.5614, 0.7408, 0.5903, 0.7409, 0.5535, 0.5869, 0.5535, 0.5869, 0.7226, 0.5716, 0.717, 0.5417, 0.5535, 0.5869, 0.5535, 0.5869, 0.533, 0.4379, 0.5063, 0.4495, 0.5535, 0.5869, 0.5535, 0.5869, 0.4618, 0.6846, 0.4823, 0.7062, 0.5535, 0.5869, 0.5535, 0.5869, 0.6898, 0.6852, 0.7059, 0.6599, 0.5535, 0.5869, 0.5535, 0.5869, 0.6454, 0.4498, 0.6186, 0.4381, 0.5535, 0.5869, 0.5535, 0.5869, 0.4347, 0.5411, 0.4291, 0.5709, 0.5535, 0.5869, 0.5535, 0.5869, 0.5903, 0.7409, 0.6186, 0.735, 0.5535, 0.5869, 0.5535, 0.5869, 0.717, 0.5417, 0.7059, 0.5136, 0.5535, 0.5869, 0.5535, 0.5869, 0.5063, 0.4495, 0.4823, 0.4663, 0.5535, 0.5869, 0.5535, 0.5869, 0.598, 0.8295, 0.5967, 0.8295, 0.5967, 0.8594, 0.598, 0.8594, 0.598, 0.8594, 0.5967, 0.8594, 0.5967, 0.8877, 0.598, 0.8877, 0.598, 0.7694, 0.5967, 0.7694, 0.5967, 0.7991, 0.598, 0.7991, 0.598, 0.7991, 0.5967, 0.7991, 0.5967, 0.8295, 0.598, 0.8295, 0.2953, 0.08008, 0.3188, 0.09938, 0.3737, 0.04452, 0.3502, 0.02522, 0.6588, 0.7924, 0.6588, 0.7627, 0.598, 0.7694, 0.598, 0.7991, 0.2685, 0.06574, 0.2953, 0.08008, 0.3502, 0.02522, 0.3233, 0.01088, 0.6588, 0.881, 0.6588, 0.8527, 0.598, 0.8594, 0.598, 0.8877, 0.6588, 0.8527, 0.6588, 0.8228, 0.598, 0.8295, 0.598, 0.8594, 0.3188, 0.09938, 0.3381, 0.1229, 0.393, 0.06803, 0.3737, 0.04452, 0.4023, 0.7745, 0.4011, 0.7745, 0.4011, 0.8043, 0.4023, 0.8043, 0.4023, 0.8043, 0.4011, 0.8043, 0.4011, 0.8347, 0.4023, 0.8347, 0.4023, 0.8347, 0.4011, 0.8347, 0.4011, 0.8646, 0.4023, 0.8646, 0.4023, 0.8646, 0.4011, 0.8646, 0.4011, 0.8929, 0.4023, 0.8929, 0.732, 0.3133, 0.7133, 0.3353, 0.7812, 0.3798, 0.7999, 0.3577, 0.3525, 0.2685, 0.3381, 0.2953, 0.393, 0.3502, 0.4073, 0.3233, 0.5967, 0.9844, 0.6588, 0.9844, 0.598, 0.9094, 0.5967, 0.9094, 0.7133, 0.3353, 0.6905, 0.3531, 0.7584, 0.3975, 0.7812, 0.3798, 0.6905, 0.3531, 0.6644, 0.3658, 0.7323, 0.4102, 0.7584, 0.3975, 0.9194, 0.08818, 0.9815, 0.08818, 0.9815, 0.01088, 0.9802, 0.01088, 0.3781, 0.8929, 0.3793, 0.8929, 0.3793, 0.8631, 0.3781, 0.8631, 0.3781, 0.8631, 0.3793, 0.8631, 0.3793, 0.8327, 0.3781, 0.8327, 0.3781, 0.8327, 0.3793, 0.8327, 0.3793, 0.8028, 0.3781, 0.8028, 0.3781, 0.8028, 0.3793, 0.8028, 0.3793, 0.7745, 0.3781, 0.7745, 0.08008, 0.1229, 0.09938, 0.09938, 0.04452, 0.04452, 0.02522, 0.06803, 0.06574, 0.1497, 0.08008, 0.1229, 0.02522, 0.06803, 0.01088, 0.09486, 0.4816, 0.1318, 0.5003, 0.1097, 0.4617, 0.04136, 0.443, 0.06344, 0.9194, 0.3831, 0.9815, 0.3831, 0.9815, 0.3081, 0.9802, 0.3081, 0.5003, 0.1097, 0.5231, 0.09198, 0.4845, 0.02361, 0.4617, 0.04136, 0.5231, 0.09198, 0.5492, 0.07925, 0.5106, 0.01088, 0.4845, 0.02361, 0.6806, 0.9613, 0.6818, 0.9613, 0.6818, 0.9309, 0.6806, 0.9309, 0.6806, 0.9309, 0.6818, 0.9309, 0.6818, 0.9009, 0.6806, 0.9009, 0.6806, 0.9009, 0.6818, 0.9009, 0.6818, 0.8724, 0.6806, 0.8724, 0.6806, 0.8724, 0.6818, 0.8724, 0.6818, 0.8465, 0.6806, 0.8465, 0.7444, 0.9053, 0.8064, 0.9053, 0.8064, 0.828, 0.8052, 0.828, 0.09938, 0.3188, 0.08008, 0.2953, 0.02522, 0.3502, 0.04452, 0.3737, 0.732, 0.1444, 0.7459, 0.1714, 0.8138, 0.1084, 0.7999, 0.08141, 0.1229, 0.3381, 0.09938, 0.3188, 0.04452, 0.3737, 0.06803, 0.393, 0.1497, 0.3525, 0.1229, 0.3381, 0.06803, 0.393, 0.09486, 0.4073, 0.6644, 0.08505, 0.6905, 0.1004, 0.7584, 0.0374, 0.7323, 0.02205, 0.3024, 0.1158, 0.3188, 0.1358, 0.3381, 0.1229, 0.3188, 0.09938, 0.3188, 0.1358, 0.331, 0.1586, 0.3525, 0.1497, 0.3381, 0.1229, 0.331, 0.1586, 0.3386, 0.1833, 0.3613, 0.1788, 0.3525, 0.1497, 0.3386, 0.1833, 0.3411, 0.2091, 0.3643, 0.2091, 0.3613, 0.1788, 0.3411, 0.2091, 0.3386, 0.2348, 0.3613, 0.2394, 0.3643, 0.2091, 0.3386, 0.2348, 0.331, 0.2596, 0.3525, 0.2685, 0.3613, 0.2394, 0.331, 0.2596, 0.3188, 0.2824, 0.3381, 0.2953, 0.3525, 0.2685, 0.3188, 0.2824, 0.3024, 0.3024, 0.3188, 0.3188, 0.3381, 0.2953, 0.3024, 0.3024, 0.2824, 0.3188, 0.2953, 0.3381, 0.3188, 0.3188, 0.2824, 0.3188, 0.2596, 0.331, 0.2685, 0.3525, 0.2953, 0.3381, 0.2596, 0.331, 0.2348, 0.3386, 0.2394, 0.3613, 0.2685, 0.3525, 0.2348, 0.3386, 0.2091, 0.3411, 0.2091, 0.3643, 0.2394, 0.3613, 0.2091, 0.3411, 0.1833, 0.3386, 0.1788, 0.3613, 0.2091, 0.3643, 0.1833, 0.3386, 0.1586, 0.331, 0.1497, 0.3525, 0.1788, 0.3613, 0.1586, 0.331, 0.1358, 0.3188, 0.1229, 0.3381, 0.1497, 0.3525, 0.1358, 0.3188, 0.1158, 0.3024, 0.09938, 0.3188, 0.1229, 0.3381, 0.1158, 0.3024, 0.09935, 0.2824, 0.08008, 0.2953, 0.09938, 0.3188, 0.09935, 0.2824, 0.08715, 0.2596, 0.06574, 0.2685, 0.08008, 0.2953, 0.08715, 0.2596, 0.07964, 0.2348, 0.05691, 0.2394, 0.06574, 0.2685, 0.07964, 0.2348, 0.07711, 0.2091, 0.05393, 0.2091, 0.05691, 0.2394, 0.07711, 0.2091, 0.07964, 0.1833, 0.05691, 0.1788, 0.05393, 0.2091, 0.07964, 0.1833, 0.08715, 0.1586, 0.06574, 0.1497, 0.05691, 0.1788, 0.08715, 0.1586, 0.09935, 0.1358, 0.08008, 0.1229, 0.06574, 0.1497, 0.09935, 0.1358, 0.1158, 0.1158, 0.09938, 0.09938, 0.08008, 0.1229, 0.1158, 0.1158, 0.1358, 0.09935, 0.1229, 0.08008, 0.09938, 0.09938, 0.1358, 0.09935, 0.1586, 0.08715, 0.1497, 0.06574, 0.1229, 0.08008, 0.1586, 0.08715, 0.1833, 0.07964, 0.1788, 0.05691, 0.1497, 0.06574, 0.1833, 0.07964, 0.2091, 0.07711, 0.2091, 0.05393, 0.1788, 0.05691, 0.2091, 0.07711, 0.2348, 0.07964, 0.2394, 0.05691, 0.2091, 0.05393, 0.2348, 0.07964, 0.2596, 0.08715, 0.2685, 0.06574, 0.2394, 0.05691, 0.2596, 0.08715, 0.2824, 0.09935, 0.2953, 0.08008, 0.2685, 0.06574, 0.2824, 0.09935, 0.3024, 0.1158, 0.3188, 0.09938, 0.2953, 0.08008, 0.2843, 0.1339, 0.2975, 0.15, 0.3188, 0.1358, 0.3024, 0.1158, 0.2975, 0.15, 0.3073, 0.1684, 0.331, 0.1586, 0.3188, 0.1358, 0.3073, 0.1684, 0.3134, 0.1884, 0.3386, 0.1833, 0.331, 0.1586, 0.3134, 0.1884, 0.3154, 0.2091, 0.3411, 0.2091, 0.3386, 0.1833, 0.3154, 0.2091, 0.3134, 0.2298, 0.3386, 0.2348, 0.3411, 0.2091, 0.3134, 0.2298, 0.3073, 0.2498, 0.331, 0.2596, 0.3386, 0.2348, 0.3073, 0.2498, 0.2975, 0.2682, 0.3188, 0.2824, 0.331, 0.2596, 0.2975, 0.2682, 0.2843, 0.2843, 0.3024, 0.3024, 0.3188, 0.2824, 0.2843, 0.2843, 0.2682, 0.2975, 0.2824, 0.3188, 0.3024, 0.3024, 0.2682, 0.2975, 0.2498, 0.3073, 0.2596, 0.331, 0.2824, 0.3188, 0.2498, 0.3073, 0.2298, 0.3134, 0.2348, 0.3386, 0.2596, 0.331, 0.2298, 0.3134, 0.2091, 0.3154, 0.2091, 0.3411, 0.2348, 0.3386, 0.2091, 0.3154, 0.1884, 0.3134, 0.1833, 0.3386, 0.2091, 0.3411, 0.1884, 0.3134, 0.1684, 0.3073, 0.1586, 0.331, 0.1833, 0.3386, 0.1684, 0.3073, 0.15, 0.2975, 0.1358, 0.3188, 0.1586, 0.331, 0.15, 0.2975, 0.1339, 0.2843, 0.1158, 0.3024, 0.1358, 0.3188, 0.1339, 0.2843, 0.1207, 0.2682, 0.09935, 0.2824, 0.1158, 0.3024, 0.1207, 0.2682, 0.1109, 0.2498, 0.08715, 0.2596, 0.09935, 0.2824, 0.1109, 0.2498, 0.1048, 0.2298, 0.07964, 0.2348, 0.08715, 0.2596, 0.1048, 0.2298, 0.1028, 0.2091, 0.07711, 0.2091, 0.07964, 0.2348, 0.1028, 0.2091, 0.1048, 0.1884, 0.07964, 0.1833, 0.07711, 0.2091, 0.1048, 0.1884, 0.1109, 0.1684, 0.08715, 0.1586, 0.07964, 0.1833, 0.1109, 0.1684, 0.1207, 0.15, 0.09935, 0.1358, 0.08715, 0.1586, 0.1207, 0.15, 0.1339, 0.1339, 0.1158, 0.1158, 0.09935, 0.1358, 0.1339, 0.1339, 0.15, 0.1207, 0.1358, 0.09935, 0.1158, 0.1158, 0.15, 0.1207, 0.1684, 0.1109, 0.1586, 0.08715, 0.1358, 0.09935, 0.1684, 0.1109, 0.1884, 0.1048, 0.1833, 0.07964, 0.1586, 0.08715, 0.1884, 0.1048, 0.2091, 0.1028, 0.2091, 0.07711, 0.1833, 0.07964, 0.2091, 0.1028, 0.2298, 0.1048, 0.2348, 0.07964, 0.2091, 0.07711, 0.2298, 0.1048, 0.2498, 0.1109, 0.2596, 0.08715, 0.2348, 0.07964, 0.2498, 0.1109, 0.2682, 0.1207, 0.2824, 0.09935, 0.2596, 0.08715, 0.2682, 0.1207, 0.2843, 0.1339, 0.3024, 0.1158, 0.2824, 0.09935])
me_cylinder.materials.append(mat_material)
me_cylinder.use_remesh_fix_poles = True
me_cylinder.use_remesh_preserve_attributes = False
me_cylinder.use_mirror_vertex_groups = False
me_cylinder.update()

# ---- objects
ob_cylinder = bpy.data.objects.new('Cylinder', me_cylinder)

# ---- transforms, parenting, visibility, modifiers, constraints
ob_cylinder.location = (0.0, 0.0, 0.0)
ob_cylinder.rotation_euler = (1.571, -0.0, 0.0)
ob_cylinder.scale = (0.1, 0.1, -0.389)
ob_cylinder.lineart.crease_threshold = 0.0
_m = ob_cylinder.modifiers.new('Auto Smooth', 'NODES')
_m.node_group = ng_auto_smooth
_gi = [s.identifier for s in ng_auto_smooth.interface.items_tree if s.item_type == 'SOCKET' and s.in_out == 'INPUT']
_m[_gi[1]] = 0.5236  # Angle

# ---- collection membership
col_collection.objects.link(ob_cylinder)

# ---- scene / render settings (as saved in the file)
scene.frame_start = 1; scene.frame_end = 250; scene.frame_set(1)
scene.render.engine = 'BLENDER_EEVEE_NEXT'
scene.cycles.use_denoising = False
scene.cycles.samples = 128
scene.cycles.sampling_pattern = 'TABULATED_SOBOL'
scene.cycles.use_adaptive_sampling = False
scene.cycles.use_light_tree = False
scene.view_settings.view_transform = 'Filmic'
bpy.context.view_layer.update()

# ---- added for rendering (the .blend has no active camera and no usable light): camera, sun
cam_auto = bpy.data.cameras.new('AutoCamera')
cam_auto.lens = 50.0
cam_auto.sensor_width = 36.0
cam_auto.clip_end = 1000.0
ob_auto_camera = bpy.data.objects.new('AutoCamera', cam_auto)
scene.collection.objects.link(ob_auto_camera)
ob_auto_camera.location = (0.969355, -1.21053, 0.775484)
ob_auto_camera.rotation_euler = (1.09748, -7.21219e-08, 0.694738)
scene.camera = ob_auto_camera
light_auto_sun = bpy.data.lights.new('AutoSun', 'SUN')
light_auto_sun.energy = 3.0
light_auto_sun.angle = 0.0523599
ob_auto_sun = bpy.data.objects.new('AutoSun', light_auto_sun)
scene.collection.objects.link(ob_auto_sun)
ob_auto_sun.rotation_euler = (0.872665, 0.174533, 0.523599)
bpy.context.view_layer.update()
